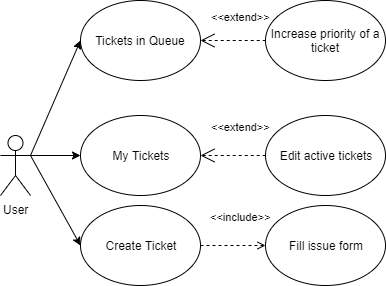

The diagram above was exported from draw.io. Its source (the exported page's mxGraphModel, read from the mxfile embedded in the PNG):
<mxGraphModel dx="1094" dy="436" grid="1" gridSize="10" guides="1" tooltips="1" connect="1" arrows="1" fold="1" page="1" pageScale="1" pageWidth="850" pageHeight="1100" math="0" shadow="0">
  <root>
    <mxCell id="0" />
    <mxCell id="1" parent="0" />
    <object label="User" User="" id="G0iWE4RoKOklnd4ZJAr9-1">
      <mxCell style="shape=umlActor;verticalLabelPosition=bottom;labelBackgroundColor=#ffffff;verticalAlign=top;html=1;outlineConnect=0;" parent="1" vertex="1">
        <mxGeometry x="80" y="300" width="30" height="60" as="geometry" />
      </mxCell>
    </object>
    <mxCell id="G0iWE4RoKOklnd4ZJAr9-4" value="Create Ticket" style="ellipse;whiteSpace=wrap;html=1;" parent="1" vertex="1">
      <mxGeometry x="160" y="370" width="120" height="80" as="geometry" />
    </mxCell>
    <mxCell id="G0iWE4RoKOklnd4ZJAr9-5" value="My Tickets" style="ellipse;whiteSpace=wrap;html=1;" parent="1" vertex="1">
      <mxGeometry x="160" y="280" width="120" height="80" as="geometry" />
    </mxCell>
    <mxCell id="G0iWE4RoKOklnd4ZJAr9-6" value="Tickets in Queue" style="ellipse;whiteSpace=wrap;html=1;" parent="1" vertex="1">
      <mxGeometry x="160" y="165" width="120" height="80" as="geometry" />
    </mxCell>
    <mxCell id="G0iWE4RoKOklnd4ZJAr9-7" value="" style="endArrow=classic;html=1;entryX=0;entryY=0.5;entryDx=0;entryDy=0;exitX=1;exitY=0.3333333333333333;exitDx=0;exitDy=0;exitPerimeter=0;" parent="1" source="G0iWE4RoKOklnd4ZJAr9-1" target="G0iWE4RoKOklnd4ZJAr9-6" edge="1">
      <mxGeometry width="50" height="50" relative="1" as="geometry">
        <mxPoint x="80" y="520" as="sourcePoint" />
        <mxPoint x="130" y="470" as="targetPoint" />
      </mxGeometry>
    </mxCell>
    <mxCell id="G0iWE4RoKOklnd4ZJAr9-8" value="" style="endArrow=classic;html=1;entryX=0;entryY=0.5;entryDx=0;entryDy=0;exitX=1;exitY=0.3333333333333333;exitDx=0;exitDy=0;exitPerimeter=0;" parent="1" source="G0iWE4RoKOklnd4ZJAr9-1" target="G0iWE4RoKOklnd4ZJAr9-5" edge="1">
      <mxGeometry width="50" height="50" relative="1" as="geometry">
        <mxPoint x="80" y="520" as="sourcePoint" />
        <mxPoint x="130" y="470" as="targetPoint" />
      </mxGeometry>
    </mxCell>
    <mxCell id="G0iWE4RoKOklnd4ZJAr9-9" value="" style="endArrow=classic;html=1;entryX=0;entryY=0.5;entryDx=0;entryDy=0;exitX=1;exitY=0.3333333333333333;exitDx=0;exitDy=0;exitPerimeter=0;" parent="1" source="G0iWE4RoKOklnd4ZJAr9-1" target="G0iWE4RoKOklnd4ZJAr9-4" edge="1">
      <mxGeometry width="50" height="50" relative="1" as="geometry">
        <mxPoint x="80" y="520" as="sourcePoint" />
        <mxPoint x="130" y="470" as="targetPoint" />
      </mxGeometry>
    </mxCell>
    <mxCell id="G0iWE4RoKOklnd4ZJAr9-11" value="Fill issue form" style="ellipse;whiteSpace=wrap;html=1;" parent="1" vertex="1">
      <mxGeometry x="345" y="370" width="120" height="80" as="geometry" />
    </mxCell>
    <mxCell id="G0iWE4RoKOklnd4ZJAr9-18" value="Edit active tickets" style="ellipse;whiteSpace=wrap;html=1;" parent="1" vertex="1">
      <mxGeometry x="345" y="280" width="120" height="80" as="geometry" />
    </mxCell>
    <mxCell id="G0iWE4RoKOklnd4ZJAr9-27" value="&amp;lt;&amp;lt;extend&amp;gt;&amp;gt;" style="edgeStyle=none;html=1;startArrow=open;endArrow=none;startSize=12;verticalAlign=bottom;dashed=1;labelBackgroundColor=none;exitX=1;exitY=0.5;exitDx=0;exitDy=0;entryX=0;entryY=0.5;entryDx=0;entryDy=0;" parent="1" source="G0iWE4RoKOklnd4ZJAr9-5" target="G0iWE4RoKOklnd4ZJAr9-18" edge="1">
      <mxGeometry x="0.2308" y="20" width="160" relative="1" as="geometry">
        <mxPoint x="380" y="460" as="sourcePoint" />
        <mxPoint x="290" y="270" as="targetPoint" />
        <mxPoint as="offset" />
      </mxGeometry>
    </mxCell>
    <mxCell id="G0iWE4RoKOklnd4ZJAr9-28" value="&amp;lt;&amp;lt;extend&amp;gt;&amp;gt;" style="edgeStyle=none;html=1;startArrow=open;endArrow=none;startSize=12;verticalAlign=bottom;dashed=1;labelBackgroundColor=none;exitX=1;exitY=0.5;exitDx=0;exitDy=0;entryX=0;entryY=0.5;entryDx=0;entryDy=0;" parent="1" source="G0iWE4RoKOklnd4ZJAr9-6" target="hvSQx-5eEXseveDLtd26-1" edge="1">
      <mxGeometry x="0.2308" y="15" width="160" relative="1" as="geometry">
        <mxPoint x="390" y="470" as="sourcePoint" />
        <mxPoint x="315" y="205" as="targetPoint" />
        <mxPoint as="offset" />
      </mxGeometry>
    </mxCell>
    <mxCell id="lR5s1UafLjT2_jIqPs1C-1" value="&amp;lt;&amp;lt;include&amp;gt;&amp;gt;" style="edgeStyle=none;html=1;endArrow=open;verticalAlign=bottom;dashed=1;labelBackgroundColor=none;entryX=0;entryY=0.5;entryDx=0;entryDy=0;exitX=1;exitY=0.5;exitDx=0;exitDy=0;" parent="1" source="G0iWE4RoKOklnd4ZJAr9-4" target="G0iWE4RoKOklnd4ZJAr9-11" edge="1">
      <mxGeometry x="0.2308" y="20" width="160" relative="1" as="geometry">
        <mxPoint x="60" y="470" as="sourcePoint" />
        <mxPoint x="330" y="410" as="targetPoint" />
        <mxPoint as="offset" />
      </mxGeometry>
    </mxCell>
    <mxCell id="hvSQx-5eEXseveDLtd26-1" value="&lt;span style=&quot;white-space: normal&quot;&gt;Increase priority of a ticket&lt;/span&gt;" style="ellipse;whiteSpace=wrap;html=1;" parent="1" vertex="1">
      <mxGeometry x="345" y="165" width="120" height="80" as="geometry" />
    </mxCell>
  </root>
</mxGraphModel>